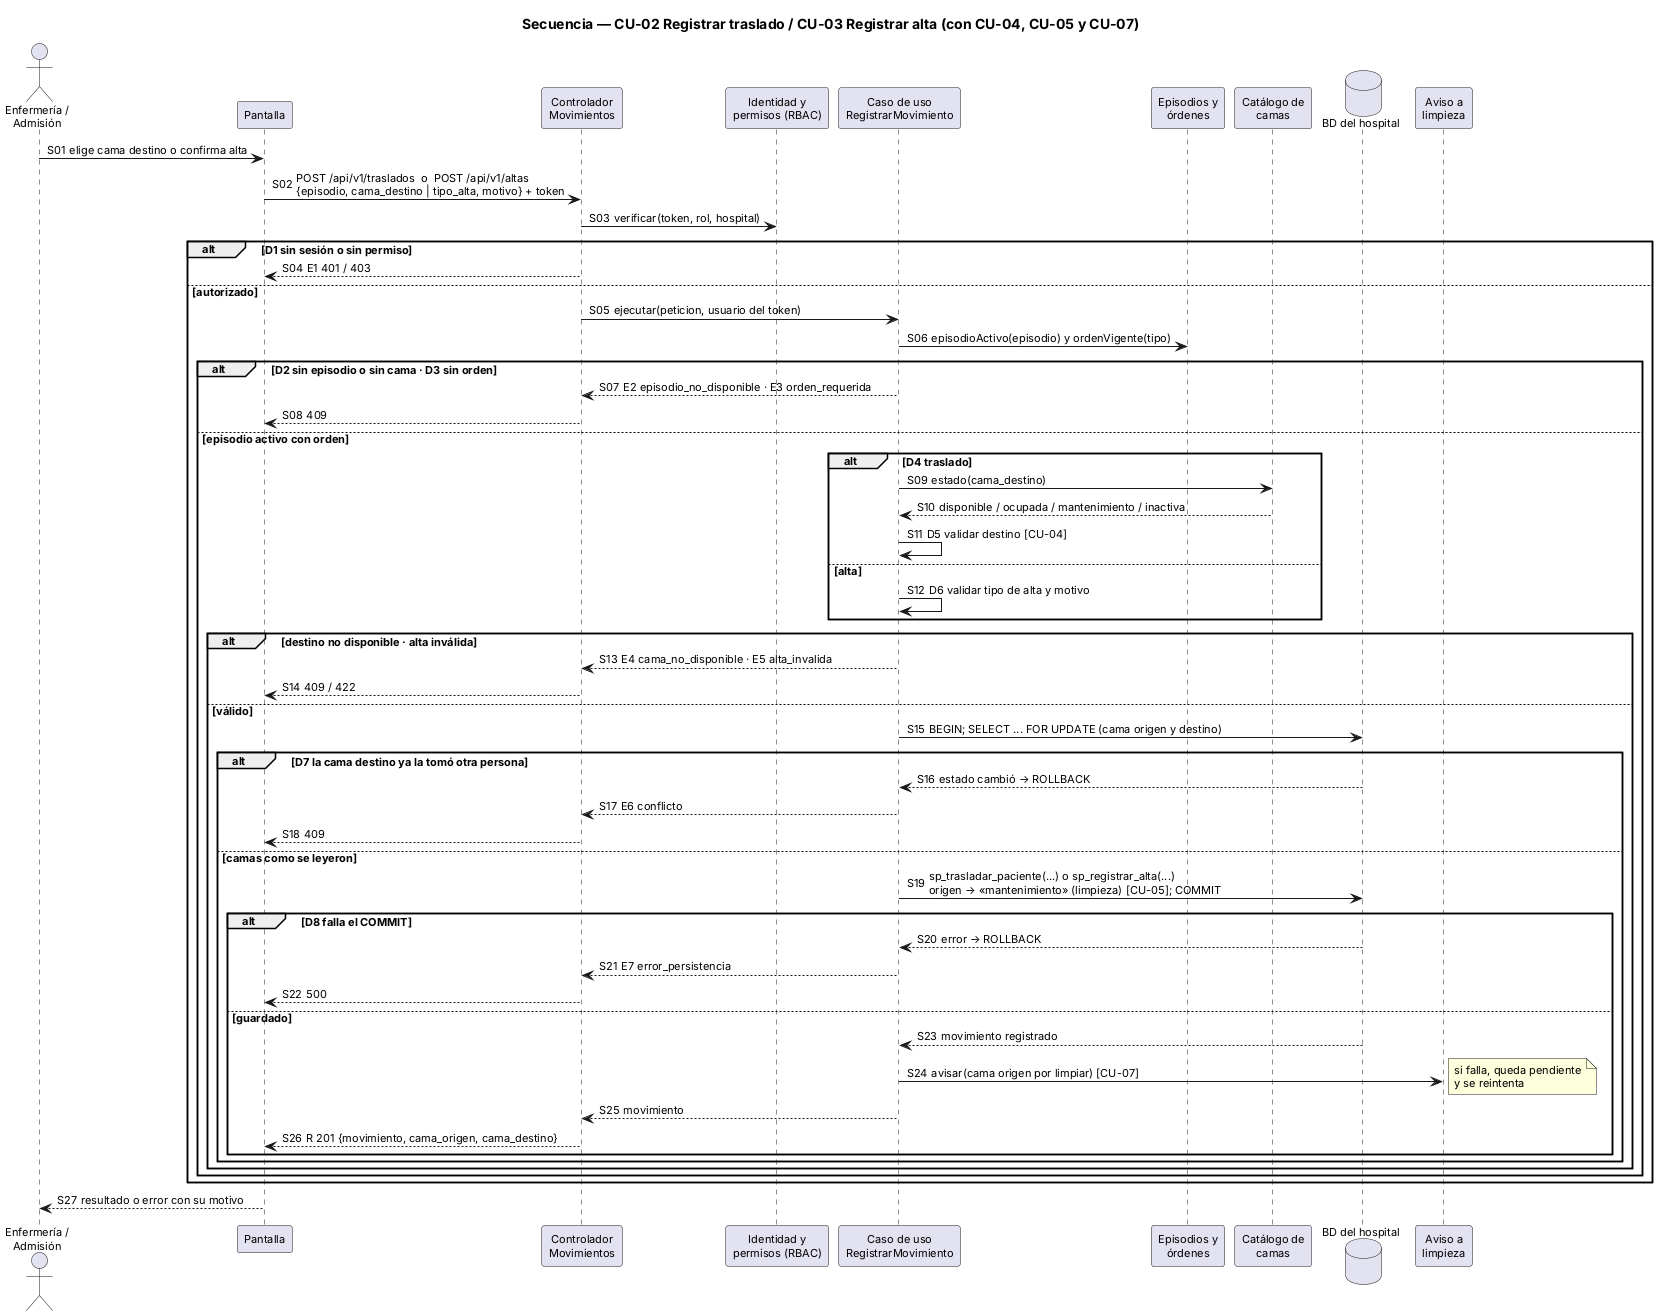

The diagram above was rendered by PlantUML. Its source (embedded in the PNG):
@startuml semana-01-secuencia
title Secuencia — CU-02 Registrar traslado / CU-03 Registrar alta (con CU-04, CU-05 y CU-07)
skinparam defaultFontName Arial
skinparam defaultFontSize 11
skinparam shadowing false
skinparam sequenceMessageAlign left
autonumber "S00"

actor "Enfermería /\nAdmisión" as Enf
participant "Pantalla" as UI
participant "Controlador\nMovimientos" as Ctl
participant "Identidad y\npermisos (RBAC)" as Rbac
participant "Caso de uso\nRegistrarMovimiento" as CU
participant "Episodios y\nórdenes" as Epi
participant "Catálogo de\ncamas" as Cat
database "BD del hospital" as BD
participant "Aviso a\nlimpieza" as Lim

Enf -> UI : elige cama destino o confirma alta
UI -> Ctl : POST /api/v1/traslados  o  POST /api/v1/altas\n{episodio, cama_destino | tipo_alta, motivo} + token
Ctl -> Rbac : verificar(token, rol, hospital)
alt D1 sin sesión o sin permiso
  Ctl --> UI : E1 401 / 403
else autorizado
  Ctl -> CU : ejecutar(peticion, usuario del token)
  CU -> Epi : episodioActivo(episodio) y ordenVigente(tipo)
  alt D2 sin episodio o sin cama · D3 sin orden
    CU --> Ctl : E2 episodio_no_disponible · E3 orden_requerida
    Ctl --> UI : 409
  else episodio activo con orden
    alt D4 traslado
      CU -> Cat : estado(cama_destino)
      Cat --> CU : disponible / ocupada / mantenimiento / inactiva
      CU -> CU : D5 validar destino [CU-04]
    else alta
      CU -> CU : D6 validar tipo de alta y motivo
    end
    alt destino no disponible · alta inválida
      CU --> Ctl : E4 cama_no_disponible · E5 alta_invalida
      Ctl --> UI : 409 / 422
    else válido
      CU -> BD : BEGIN; SELECT ... FOR UPDATE (cama origen y destino)
      alt D7 la cama destino ya la tomó otra persona
        BD --> CU : estado cambió → ROLLBACK
        CU --> Ctl : E6 conflicto
        Ctl --> UI : 409
      else camas como se leyeron
        CU -> BD : sp_trasladar_paciente(...) o sp_registrar_alta(...)\norigen → «mantenimiento» (limpieza) [CU-05]; COMMIT
        alt D8 falla el COMMIT
          BD --> CU : error → ROLLBACK
          CU --> Ctl : E7 error_persistencia
          Ctl --> UI : 500
        else guardado
          BD --> CU : movimiento registrado
          CU -> Lim : avisar(cama origen por limpiar) [CU-07]
          note right : si falla, queda pendiente\ny se reintenta
          CU --> Ctl : movimiento
          Ctl --> UI : R 201 {movimiento, cama_origen, cama_destino}
        end
      end
    end
  end
end
UI --> Enf : resultado o error con su motivo
@enduml